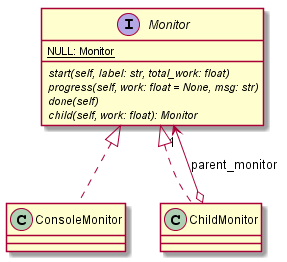

The diagram above was rendered by PlantUML. Its source (embedded in the PNG):
@startuml

interface Monitor {
    {static} NULL: Monitor
    {abstract} start(self, label: str, total_work: float)
    {abstract} progress(self, work: float = None, msg: str)
    {abstract} done(self)
    {abstract} child(self, work: float): Monitor
}

class ConsoleMonitor implements Monitor {
}

class ChildMonitor implements Monitor {
}


ChildMonitor o--> "1" Monitor : parent_monitor


@enduml